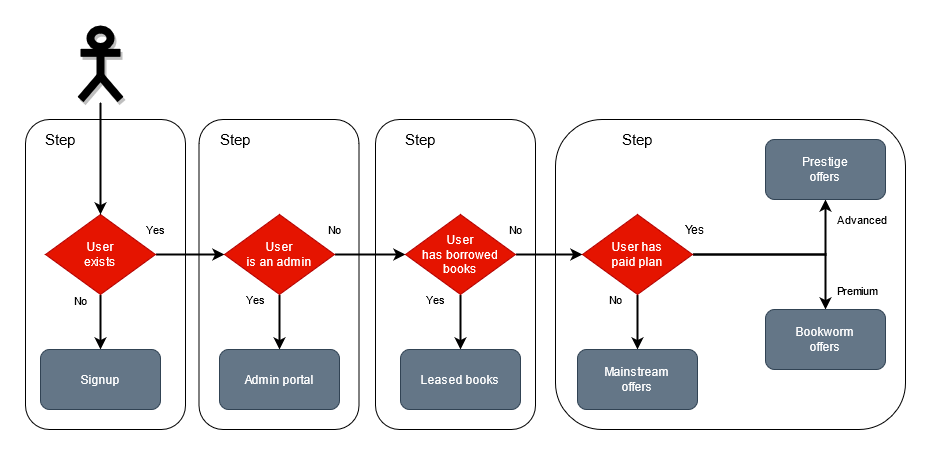

The diagram above was exported from draw.io. Its source (the exported page's mxGraphModel, read from the mxfile embedded in the PNG):
<mxGraphModel dx="1422" dy="752" grid="1" gridSize="10" guides="1" tooltips="1" connect="1" arrows="1" fold="1" page="1" pageScale="1" pageWidth="827" pageHeight="1169" math="0" shadow="0">
  <root>
    <mxCell id="0" />
    <mxCell id="1" parent="0" />
    <mxCell id="gcWaj5feAOTKfEo9NDXO-30" value="" style="rounded=1;whiteSpace=wrap;html=1;fontSize=11;align=left;gradientColor=#ffffff;" vertex="1" parent="1">
      <mxGeometry x="690" y="110" width="350" height="310" as="geometry" />
    </mxCell>
    <mxCell id="gcWaj5feAOTKfEo9NDXO-29" value="" style="rounded=1;whiteSpace=wrap;html=1;fontSize=11;align=left;" vertex="1" parent="1">
      <mxGeometry x="510" y="110" width="160" height="310" as="geometry" />
    </mxCell>
    <mxCell id="gcWaj5feAOTKfEo9NDXO-28" value="" style="rounded=1;whiteSpace=wrap;html=1;fontSize=11;align=left;" vertex="1" parent="1">
      <mxGeometry x="333.5" y="110" width="160" height="310" as="geometry" />
    </mxCell>
    <mxCell id="gcWaj5feAOTKfEo9NDXO-27" value="" style="rounded=1;whiteSpace=wrap;html=1;fontSize=11;align=left;" vertex="1" parent="1">
      <mxGeometry x="160" y="110" width="160" height="310" as="geometry" />
    </mxCell>
    <mxCell id="gcWaj5feAOTKfEo9NDXO-5" value="No" style="edgeStyle=orthogonalEdgeStyle;rounded=0;orthogonalLoop=1;jettySize=auto;html=1;entryX=0.5;entryY=0;entryDx=0;entryDy=0;exitX=0.5;exitY=1;exitDx=0;exitDy=0;sketch=0;labelBackgroundColor=#ffffff;strokeWidth=2;" edge="1" parent="1" source="gcWaj5feAOTKfEo9NDXO-1" target="gcWaj5feAOTKfEo9NDXO-4">
      <mxGeometry x="-0.7778" y="-20" relative="1" as="geometry">
        <Array as="points">
          <mxPoint x="235" y="330" />
        </Array>
        <mxPoint as="offset" />
      </mxGeometry>
    </mxCell>
    <mxCell id="gcWaj5feAOTKfEo9NDXO-7" value="Yes" style="edgeStyle=orthogonalEdgeStyle;rounded=0;orthogonalLoop=1;jettySize=auto;html=1;strokeWidth=2;" edge="1" parent="1" source="gcWaj5feAOTKfEo9NDXO-1" target="gcWaj5feAOTKfEo9NDXO-6">
      <mxGeometry x="-1" y="25" relative="1" as="geometry">
        <mxPoint as="offset" />
      </mxGeometry>
    </mxCell>
    <mxCell id="gcWaj5feAOTKfEo9NDXO-1" value="&lt;div&gt;User&lt;/div&gt;&lt;div&gt;exists&lt;br&gt;&lt;/div&gt;" style="rhombus;whiteSpace=wrap;html=1;fillColor=#e51400;strokeColor=#B20000;fontColor=#ffffff;" vertex="1" parent="1">
      <mxGeometry x="180" y="205" width="110" height="80" as="geometry" />
    </mxCell>
    <mxCell id="gcWaj5feAOTKfEo9NDXO-2" value="" style="shape=umlActor;verticalLabelPosition=bottom;verticalAlign=top;html=1;outlineConnect=0;labelBackgroundColor=#ffffff;labelBorderColor=none;spacingTop=2;strokeWidth=8;perimeterSpacing=3;fillColor=none;shadow=1;" vertex="1" parent="1">
      <mxGeometry x="215" y="20" width="40" height="70" as="geometry" />
    </mxCell>
    <mxCell id="gcWaj5feAOTKfEo9NDXO-3" value="" style="endArrow=classic;html=1;entryX=0.5;entryY=0;entryDx=0;entryDy=0;strokeWidth=2;" edge="1" parent="1" source="gcWaj5feAOTKfEo9NDXO-2" target="gcWaj5feAOTKfEo9NDXO-1">
      <mxGeometry width="50" height="50" relative="1" as="geometry">
        <mxPoint x="110" y="310" as="sourcePoint" />
        <mxPoint x="160" y="260" as="targetPoint" />
      </mxGeometry>
    </mxCell>
    <mxCell id="gcWaj5feAOTKfEo9NDXO-4" value="&lt;div&gt;Signup&lt;/div&gt;" style="rounded=1;whiteSpace=wrap;html=1;fillColor=#647687;strokeColor=#314354;fontColor=#ffffff;" vertex="1" parent="1">
      <mxGeometry x="175" y="340" width="120" height="60" as="geometry" />
    </mxCell>
    <mxCell id="gcWaj5feAOTKfEo9NDXO-9" value="Yes" style="edgeStyle=orthogonalEdgeStyle;rounded=0;orthogonalLoop=1;jettySize=auto;html=1;strokeWidth=2;" edge="1" parent="1" source="gcWaj5feAOTKfEo9NDXO-6" target="gcWaj5feAOTKfEo9NDXO-8">
      <mxGeometry x="-0.8182" y="-24" relative="1" as="geometry">
        <mxPoint as="offset" />
      </mxGeometry>
    </mxCell>
    <mxCell id="gcWaj5feAOTKfEo9NDXO-11" value="No" style="edgeStyle=orthogonalEdgeStyle;rounded=0;orthogonalLoop=1;jettySize=auto;html=1;strokeWidth=2;" edge="1" parent="1" source="gcWaj5feAOTKfEo9NDXO-6" target="gcWaj5feAOTKfEo9NDXO-10">
      <mxGeometry x="-1" y="25" relative="1" as="geometry">
        <mxPoint as="offset" />
      </mxGeometry>
    </mxCell>
    <mxCell id="gcWaj5feAOTKfEo9NDXO-6" value="&lt;div&gt;User&lt;/div&gt;&lt;div&gt;is an admin&lt;br&gt;&lt;/div&gt;" style="rhombus;whiteSpace=wrap;html=1;fillColor=#e51400;strokeColor=#B20000;fontColor=#ffffff;" vertex="1" parent="1">
      <mxGeometry x="359" y="205" width="110" height="80" as="geometry" />
    </mxCell>
    <mxCell id="gcWaj5feAOTKfEo9NDXO-8" value="Admin portal" style="rounded=1;whiteSpace=wrap;html=1;fillColor=#647687;strokeColor=#314354;fontColor=#ffffff;" vertex="1" parent="1">
      <mxGeometry x="354" y="340" width="120" height="60" as="geometry" />
    </mxCell>
    <mxCell id="gcWaj5feAOTKfEo9NDXO-13" value="Yes" style="edgeStyle=orthogonalEdgeStyle;rounded=0;orthogonalLoop=1;jettySize=auto;html=1;strokeWidth=2;" edge="1" parent="1" source="gcWaj5feAOTKfEo9NDXO-10" target="gcWaj5feAOTKfEo9NDXO-12">
      <mxGeometry x="-0.8182" y="-25" relative="1" as="geometry">
        <mxPoint as="offset" />
      </mxGeometry>
    </mxCell>
    <mxCell id="gcWaj5feAOTKfEo9NDXO-15" value="No" style="edgeStyle=orthogonalEdgeStyle;rounded=0;orthogonalLoop=1;jettySize=auto;html=1;strokeWidth=2;" edge="1" parent="1" source="gcWaj5feAOTKfEo9NDXO-10" target="gcWaj5feAOTKfEo9NDXO-14">
      <mxGeometry x="-1" y="25" relative="1" as="geometry">
        <mxPoint as="offset" />
      </mxGeometry>
    </mxCell>
    <mxCell id="gcWaj5feAOTKfEo9NDXO-10" value="&lt;div&gt;User&lt;br&gt;has borrowed books&lt;br&gt;&lt;/div&gt;" style="rhombus;whiteSpace=wrap;html=1;fillColor=#e51400;strokeColor=#B20000;fontColor=#ffffff;" vertex="1" parent="1">
      <mxGeometry x="540" y="205" width="110" height="80" as="geometry" />
    </mxCell>
    <mxCell id="gcWaj5feAOTKfEo9NDXO-12" value="Leased books&lt;br&gt; " style="rounded=1;whiteSpace=wrap;html=1;fillColor=#647687;strokeColor=#314354;fontColor=#ffffff;" vertex="1" parent="1">
      <mxGeometry x="535" y="340" width="120" height="60" as="geometry" />
    </mxCell>
    <mxCell id="gcWaj5feAOTKfEo9NDXO-18" value="No" style="edgeStyle=orthogonalEdgeStyle;rounded=0;orthogonalLoop=1;jettySize=auto;html=1;strokeWidth=2;" edge="1" parent="1" source="gcWaj5feAOTKfEo9NDXO-14" target="gcWaj5feAOTKfEo9NDXO-17">
      <mxGeometry x="-0.8182" y="-22" relative="1" as="geometry">
        <mxPoint as="offset" />
      </mxGeometry>
    </mxCell>
    <mxCell id="gcWaj5feAOTKfEo9NDXO-20" value="" style="edgeStyle=orthogonalEdgeStyle;rounded=0;orthogonalLoop=1;jettySize=auto;html=1;entryX=0.5;entryY=1;entryDx=0;entryDy=0;strokeWidth=2;" edge="1" parent="1" source="gcWaj5feAOTKfEo9NDXO-14" target="gcWaj5feAOTKfEo9NDXO-19">
      <mxGeometry x="0.8936" y="40" relative="1" as="geometry">
        <mxPoint x="930" y="210" as="targetPoint" />
        <mxPoint as="offset" />
      </mxGeometry>
    </mxCell>
    <mxCell id="gcWaj5feAOTKfEo9NDXO-22" value="" style="edgeStyle=orthogonalEdgeStyle;rounded=0;orthogonalLoop=1;jettySize=auto;html=1;entryX=0.5;entryY=0;entryDx=0;entryDy=0;shadow=0;strokeWidth=2;" edge="1" parent="1" source="gcWaj5feAOTKfEo9NDXO-14" target="gcWaj5feAOTKfEo9NDXO-21">
      <mxGeometry x="0.8936" y="-30" relative="1" as="geometry">
        <mxPoint as="offset" />
      </mxGeometry>
    </mxCell>
    <mxCell id="gcWaj5feAOTKfEo9NDXO-25" value="Premium" style="edgeLabel;html=1;align=left;verticalAlign=middle;resizable=0;points=[];" vertex="1" connectable="0" parent="gcWaj5feAOTKfEo9NDXO-22">
      <mxGeometry x="0.5532" y="-1" relative="1" as="geometry">
        <mxPoint x="11" y="22" as="offset" />
      </mxGeometry>
    </mxCell>
    <mxCell id="gcWaj5feAOTKfEo9NDXO-14" value="&lt;div&gt;User has&lt;br&gt;paid plan&lt;br&gt;&lt;/div&gt;" style="rhombus;whiteSpace=wrap;html=1;fillColor=#e51400;strokeColor=#B20000;fontColor=#ffffff;" vertex="1" parent="1">
      <mxGeometry x="717" y="205" width="110" height="80" as="geometry" />
    </mxCell>
    <mxCell id="gcWaj5feAOTKfEo9NDXO-17" value="Mainstream&lt;br&gt;offers" style="rounded=1;whiteSpace=wrap;html=1;fillColor=#647687;strokeColor=#314354;fontColor=#ffffff;" vertex="1" parent="1">
      <mxGeometry x="712" y="340" width="120" height="60" as="geometry" />
    </mxCell>
    <mxCell id="gcWaj5feAOTKfEo9NDXO-19" value="&lt;div&gt;Prestige &lt;br&gt;&lt;/div&gt;&lt;div&gt;offers&lt;br&gt;&lt;/div&gt;" style="rounded=1;whiteSpace=wrap;html=1;fillColor=#647687;strokeColor=#314354;fontColor=#ffffff;" vertex="1" parent="1">
      <mxGeometry x="900" y="130" width="120" height="60" as="geometry" />
    </mxCell>
    <mxCell id="gcWaj5feAOTKfEo9NDXO-21" value="&lt;div&gt;Bookworm&lt;br&gt;&lt;/div&gt;&lt;div&gt;offers&lt;br&gt;&lt;/div&gt;" style="rounded=1;whiteSpace=wrap;html=1;fillColor=#647687;strokeColor=#314354;fontColor=#ffffff;" vertex="1" parent="1">
      <mxGeometry x="900" y="300" width="120" height="60" as="geometry" />
    </mxCell>
    <mxCell id="gcWaj5feAOTKfEo9NDXO-23" value="Yes" style="text;html=1;strokeColor=none;fillColor=none;align=center;verticalAlign=middle;whiteSpace=wrap;rounded=0;" vertex="1" parent="1">
      <mxGeometry x="810" y="210" width="40" height="20" as="geometry" />
    </mxCell>
    <mxCell id="gcWaj5feAOTKfEo9NDXO-26" value="Advanced" style="text;html=1;align=left;verticalAlign=middle;resizable=0;points=[];autosize=1;strokeColor=none;fontSize=11;" vertex="1" parent="1">
      <mxGeometry x="970" y="200" width="70" height="20" as="geometry" />
    </mxCell>
    <mxCell id="gcWaj5feAOTKfEo9NDXO-31" value="Step" style="text;html=1;strokeColor=none;fillColor=none;align=center;verticalAlign=middle;whiteSpace=wrap;rounded=0;fontSize=15;" vertex="1" parent="1">
      <mxGeometry x="175" y="120" width="40" height="20" as="geometry" />
    </mxCell>
    <mxCell id="gcWaj5feAOTKfEo9NDXO-32" value="Step" style="text;html=1;strokeColor=none;fillColor=none;align=center;verticalAlign=middle;whiteSpace=wrap;rounded=0;fontSize=15;" vertex="1" parent="1">
      <mxGeometry x="350" y="120" width="40" height="20" as="geometry" />
    </mxCell>
    <mxCell id="gcWaj5feAOTKfEo9NDXO-34" value="Step" style="text;html=1;strokeColor=none;fillColor=none;align=center;verticalAlign=middle;whiteSpace=wrap;rounded=0;fontSize=15;" vertex="1" parent="1">
      <mxGeometry x="535" y="120" width="40" height="20" as="geometry" />
    </mxCell>
    <mxCell id="gcWaj5feAOTKfEo9NDXO-35" value="Step" style="text;html=1;strokeColor=none;fillColor=none;align=center;verticalAlign=middle;whiteSpace=wrap;rounded=0;fontSize=15;" vertex="1" parent="1">
      <mxGeometry x="752" y="120" width="40" height="20" as="geometry" />
    </mxCell>
  </root>
</mxGraphModel>